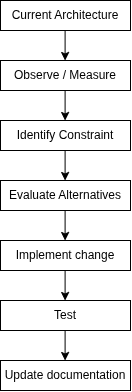

The diagram above was exported from draw.io. Its source (the exported page's mxGraphModel, read from the mxfile embedded in the PNG):
<mxGraphModel dx="824" dy="2810" grid="1" gridSize="10" guides="1" tooltips="1" connect="1" arrows="1" fold="1" page="1" pageScale="1" pageWidth="827" pageHeight="1169" math="0" shadow="0">
  <root>
    <mxCell id="0" />
    <mxCell id="1" parent="0" />
    <mxCell id="PROEeUwDnim9wkDV2pyD-2" parent="1" style="rounded=0;whiteSpace=wrap;html=1;" value="Current Architecture" vertex="1">
      <mxGeometry height="30" width="130" x="340" y="-2320" as="geometry" />
    </mxCell>
    <mxCell id="PROEeUwDnim9wkDV2pyD-4" parent="1" style="rounded=0;whiteSpace=wrap;html=1;" value="Observe / Measure" vertex="1">
      <mxGeometry height="30" width="130" x="340" y="-2260" as="geometry" />
    </mxCell>
    <mxCell id="PROEeUwDnim9wkDV2pyD-6" parent="1" style="rounded=0;whiteSpace=wrap;html=1;movable=1;resizable=1;rotatable=1;deletable=1;editable=1;locked=0;connectable=1;" value="Identify Constraint" vertex="1">
      <mxGeometry height="30" width="130" x="340" y="-2200" as="geometry" />
    </mxCell>
    <mxCell id="PROEeUwDnim9wkDV2pyD-8" parent="1" style="rounded=0;whiteSpace=wrap;html=1;movable=1;resizable=1;rotatable=1;deletable=1;editable=1;locked=0;connectable=1;" value="Evaluate Alternatives" vertex="1">
      <mxGeometry height="30" width="130" x="340" y="-2140" as="geometry" />
    </mxCell>
    <mxCell id="PROEeUwDnim9wkDV2pyD-24" edge="1" parent="1" style="endArrow=classic;html=1;rounded=0;exitX=0.5;exitY=1;exitDx=0;exitDy=0;" value="">
      <mxGeometry height="50" relative="1" width="50" as="geometry">
        <mxPoint x="404.6000000000001" y="-2170" as="sourcePoint" />
        <mxPoint x="404.6000000000001" y="-2140" as="targetPoint" />
      </mxGeometry>
    </mxCell>
    <mxCell id="PROEeUwDnim9wkDV2pyD-25" edge="1" parent="1" style="endArrow=classic;html=1;rounded=0;exitX=0.5;exitY=1;exitDx=0;exitDy=0;" value="">
      <mxGeometry height="50" relative="1" width="50" as="geometry">
        <mxPoint x="404.6000000000001" y="-2230" as="sourcePoint" />
        <mxPoint x="404.6000000000001" y="-2200" as="targetPoint" />
      </mxGeometry>
    </mxCell>
    <mxCell id="PROEeUwDnim9wkDV2pyD-26" edge="1" parent="1" style="endArrow=classic;html=1;rounded=0;exitX=0.5;exitY=1;exitDx=0;exitDy=0;" value="">
      <mxGeometry height="50" relative="1" width="50" as="geometry">
        <mxPoint x="404.6" y="-2290" as="sourcePoint" />
        <mxPoint x="404.6" y="-2260" as="targetPoint" />
      </mxGeometry>
    </mxCell>
    <mxCell id="X7hZyhFbay6ai3QxZMZp-2" edge="1" parent="1" style="endArrow=classic;html=1;rounded=0;exitX=0.5;exitY=1;exitDx=0;exitDy=0;" value="">
      <mxGeometry height="50" relative="1" width="50" as="geometry">
        <mxPoint x="404.6" y="-2110" as="sourcePoint" />
        <mxPoint x="404.6" y="-2080" as="targetPoint" />
      </mxGeometry>
    </mxCell>
    <mxCell id="X7hZyhFbay6ai3QxZMZp-3" parent="1" style="rounded=0;whiteSpace=wrap;html=1;movable=1;resizable=1;rotatable=1;deletable=1;editable=1;locked=0;connectable=1;" value="Implement change" vertex="1">
      <mxGeometry height="30" width="130" x="340" y="-2080" as="geometry" />
    </mxCell>
    <mxCell id="X7hZyhFbay6ai3QxZMZp-4" edge="1" parent="1" style="endArrow=classic;html=1;rounded=0;exitX=0.5;exitY=1;exitDx=0;exitDy=0;" value="">
      <mxGeometry height="50" relative="1" width="50" as="geometry">
        <mxPoint x="404.6" y="-2050" as="sourcePoint" />
        <mxPoint x="404.6" y="-2020" as="targetPoint" />
      </mxGeometry>
    </mxCell>
    <mxCell id="X7hZyhFbay6ai3QxZMZp-5" parent="1" style="rounded=0;whiteSpace=wrap;html=1;movable=1;resizable=1;rotatable=1;deletable=1;editable=1;locked=0;connectable=1;" value="Test" vertex="1">
      <mxGeometry height="30" width="130" x="340" y="-2020" as="geometry" />
    </mxCell>
    <mxCell id="X7hZyhFbay6ai3QxZMZp-7" edge="1" parent="1" style="endArrow=classic;html=1;rounded=0;exitX=0.5;exitY=1;exitDx=0;exitDy=0;" value="">
      <mxGeometry height="50" relative="1" width="50" as="geometry">
        <mxPoint x="404.6" y="-1990" as="sourcePoint" />
        <mxPoint x="404.6" y="-1960" as="targetPoint" />
      </mxGeometry>
    </mxCell>
    <mxCell id="X7hZyhFbay6ai3QxZMZp-8" parent="1" style="rounded=0;whiteSpace=wrap;html=1;movable=1;resizable=1;rotatable=1;deletable=1;editable=1;locked=0;connectable=1;" value="Update documentation" vertex="1">
      <mxGeometry height="30" width="130" x="340" y="-1960" as="geometry" />
    </mxCell>
  </root>
</mxGraphModel>